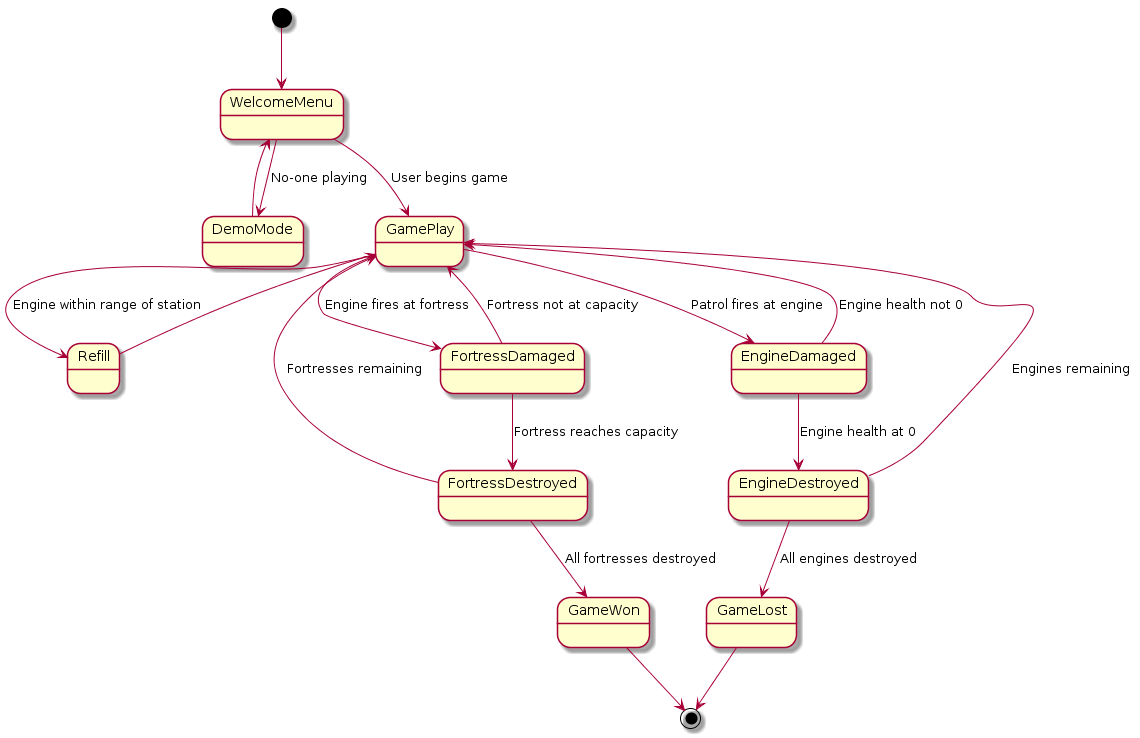

The diagram above was rendered by PlantUML. Its source (embedded in the PNG):
@startuml
[*] --> WelcomeMenu
WelcomeMenu --> DemoMode : No-one playing
DemoMode --> WelcomeMenu
WelcomeMenu --> GamePlay : User begins game
GamePlay --> Refill : Engine within range of station
Refill --> GamePlay
GamePlay --> FortressDamaged : Engine fires at fortress
FortressDamaged --> GamePlay : Fortress not at capacity
FortressDamaged --> FortressDestroyed : Fortress reaches capacity
FortressDestroyed --> GamePlay : Fortresses remaining
FortressDestroyed --> GameWon : All fortresses destroyed
GamePlay --> EngineDamaged : Patrol fires at engine
EngineDamaged --> GamePlay : Engine health not 0
EngineDamaged --> EngineDestroyed : Engine health at 0
EngineDestroyed--> GamePlay : Engines remaining
EngineDestroyed--> GameLost : All engines destroyed
GameWon --> [*]
GameLost --> [*]
@enduml